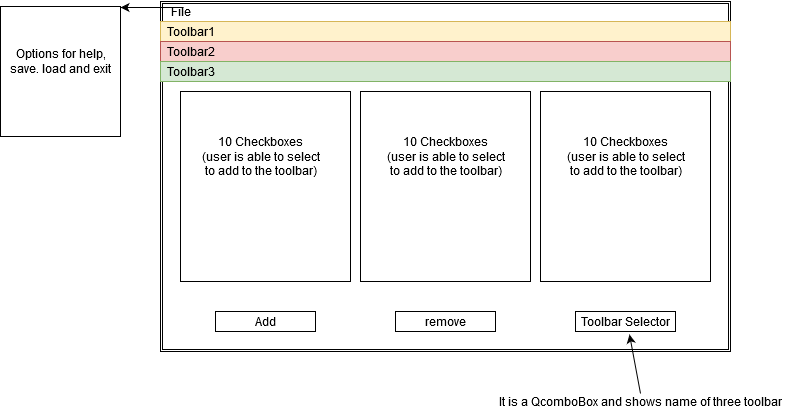

The diagram above was exported from draw.io. Its source (the exported page's mxGraphModel, read from the mxfile embedded in the PNG):
<mxGraphModel dx="1038" dy="575" grid="1" gridSize="10" guides="1" tooltips="1" connect="1" arrows="1" fold="1" page="1" pageScale="1" pageWidth="850" pageHeight="1100" math="0" shadow="0">
  <root>
    <mxCell id="0" />
    <mxCell id="1" parent="0" />
    <mxCell id="2WkFmst4rv7VOWGof6bx-1" value="" style="shape=ext;double=1;rounded=0;whiteSpace=wrap;html=1;" vertex="1" parent="1">
      <mxGeometry x="200" y="80" width="570" height="350" as="geometry" />
    </mxCell>
    <mxCell id="2WkFmst4rv7VOWGof6bx-3" value="" style="whiteSpace=wrap;html=1;fillColor=#fff2cc;strokeColor=#d6b656;" vertex="1" parent="1">
      <mxGeometry x="200" y="100" width="570" height="20" as="geometry" />
    </mxCell>
    <mxCell id="2WkFmst4rv7VOWGof6bx-4" value="" style="whiteSpace=wrap;html=1;fillColor=#f8cecc;strokeColor=#b85450;" vertex="1" parent="1">
      <mxGeometry x="200" y="120" width="570" height="20" as="geometry" />
    </mxCell>
    <mxCell id="2WkFmst4rv7VOWGof6bx-5" value="" style="whiteSpace=wrap;html=1;fillColor=#d5e8d4;strokeColor=#82b366;" vertex="1" parent="1">
      <mxGeometry x="200" y="140" width="570" height="20" as="geometry" />
    </mxCell>
    <mxCell id="2WkFmst4rv7VOWGof6bx-6" value="File" style="text;html=1;align=center;verticalAlign=middle;resizable=0;points=[];autosize=1;" vertex="1" parent="1">
      <mxGeometry x="205" y="80" width="30" height="20" as="geometry" />
    </mxCell>
    <mxCell id="2WkFmst4rv7VOWGof6bx-7" value="Toolbar1" style="text;html=1;align=center;verticalAlign=middle;resizable=0;points=[];autosize=1;" vertex="1" parent="1">
      <mxGeometry x="200" y="100" width="60" height="20" as="geometry" />
    </mxCell>
    <mxCell id="2WkFmst4rv7VOWGof6bx-8" value="Toolbar2" style="text;html=1;align=center;verticalAlign=middle;resizable=0;points=[];autosize=1;" vertex="1" parent="1">
      <mxGeometry x="200" y="120" width="60" height="20" as="geometry" />
    </mxCell>
    <mxCell id="2WkFmst4rv7VOWGof6bx-9" value="Toolbar3" style="text;html=1;align=center;verticalAlign=middle;resizable=0;points=[];autosize=1;" vertex="1" parent="1">
      <mxGeometry x="200" y="140" width="60" height="20" as="geometry" />
    </mxCell>
    <mxCell id="2WkFmst4rv7VOWGof6bx-11" value="" style="whiteSpace=wrap;html=1;" vertex="1" parent="1">
      <mxGeometry x="220" y="170" width="170" height="190" as="geometry" />
    </mxCell>
    <mxCell id="2WkFmst4rv7VOWGof6bx-12" value="" style="whiteSpace=wrap;html=1;" vertex="1" parent="1">
      <mxGeometry x="400" y="170" width="170" height="190" as="geometry" />
    </mxCell>
    <mxCell id="2WkFmst4rv7VOWGof6bx-13" value="" style="whiteSpace=wrap;html=1;" vertex="1" parent="1">
      <mxGeometry x="580" y="170" width="170" height="190" as="geometry" />
    </mxCell>
    <mxCell id="2WkFmst4rv7VOWGof6bx-14" value="&lt;div&gt;10 Checkboxes&lt;/div&gt;&lt;div&gt;(user is able to select&lt;/div&gt;&lt;div&gt; to add to the toolbar)&lt;/div&gt;" style="text;html=1;align=center;verticalAlign=middle;resizable=0;points=[];autosize=1;" vertex="1" parent="1">
      <mxGeometry x="235" y="210" width="130" height="50" as="geometry" />
    </mxCell>
    <mxCell id="2WkFmst4rv7VOWGof6bx-15" value="&lt;div&gt;10 Checkboxes&lt;/div&gt;&lt;div&gt;(user is able to select&lt;/div&gt;&lt;div&gt; to add to the toolbar)&lt;/div&gt;" style="text;html=1;align=center;verticalAlign=middle;resizable=0;points=[];autosize=1;" vertex="1" parent="1">
      <mxGeometry x="420" y="210" width="130" height="50" as="geometry" />
    </mxCell>
    <mxCell id="2WkFmst4rv7VOWGof6bx-16" value="&lt;div&gt;10 Checkboxes&lt;/div&gt;&lt;div&gt;(user is able to select&lt;/div&gt;&lt;div&gt; to add to the toolbar)&lt;/div&gt;" style="text;html=1;align=center;verticalAlign=middle;resizable=0;points=[];autosize=1;" vertex="1" parent="1">
      <mxGeometry x="600" y="210" width="130" height="50" as="geometry" />
    </mxCell>
    <mxCell id="2WkFmst4rv7VOWGof6bx-17" value="" style="whiteSpace=wrap;html=1;" vertex="1" parent="1">
      <mxGeometry x="255" y="390" width="100" height="20" as="geometry" />
    </mxCell>
    <mxCell id="2WkFmst4rv7VOWGof6bx-18" value="" style="whiteSpace=wrap;html=1;" vertex="1" parent="1">
      <mxGeometry x="435" y="390" width="100" height="20" as="geometry" />
    </mxCell>
    <mxCell id="2WkFmst4rv7VOWGof6bx-19" value="" style="whiteSpace=wrap;html=1;" vertex="1" parent="1">
      <mxGeometry x="615" y="390" width="100" height="20" as="geometry" />
    </mxCell>
    <mxCell id="2WkFmst4rv7VOWGof6bx-20" value="Add" style="text;html=1;align=center;verticalAlign=middle;resizable=0;points=[];autosize=1;" vertex="1" parent="1">
      <mxGeometry x="285" y="390" width="40" height="20" as="geometry" />
    </mxCell>
    <mxCell id="2WkFmst4rv7VOWGof6bx-21" value="remove" style="text;html=1;align=center;verticalAlign=middle;resizable=0;points=[];autosize=1;" vertex="1" parent="1">
      <mxGeometry x="460" y="390" width="50" height="20" as="geometry" />
    </mxCell>
    <mxCell id="2WkFmst4rv7VOWGof6bx-22" value="Toolbar Selector" style="text;html=1;align=center;verticalAlign=middle;resizable=0;points=[];autosize=1;" vertex="1" parent="1">
      <mxGeometry x="615" y="390" width="100" height="20" as="geometry" />
    </mxCell>
    <mxCell id="2WkFmst4rv7VOWGof6bx-23" value="" style="endArrow=classic;html=1;entryX=0.54;entryY=1.15;entryDx=0;entryDy=0;entryPerimeter=0;exitX=0.5;exitY=0.1;exitDx=0;exitDy=0;exitPerimeter=0;" edge="1" parent="1" source="2WkFmst4rv7VOWGof6bx-24" target="2WkFmst4rv7VOWGof6bx-22">
      <mxGeometry width="50" height="50" relative="1" as="geometry">
        <mxPoint x="669" y="450" as="sourcePoint" />
        <mxPoint x="700" y="460" as="targetPoint" />
      </mxGeometry>
    </mxCell>
    <mxCell id="2WkFmst4rv7VOWGof6bx-24" value="It is a QcomboBox and shows name of three toolbar" style="text;html=1;align=center;verticalAlign=middle;resizable=0;points=[];autosize=1;" vertex="1" parent="1">
      <mxGeometry x="535" y="470" width="290" height="20" as="geometry" />
    </mxCell>
    <mxCell id="2WkFmst4rv7VOWGof6bx-25" value="" style="endArrow=classic;html=1;exitX=0.6;exitY=0.3;exitDx=0;exitDy=0;exitPerimeter=0;" edge="1" parent="1" source="2WkFmst4rv7VOWGof6bx-6">
      <mxGeometry width="50" height="50" relative="1" as="geometry">
        <mxPoint x="280" y="50" as="sourcePoint" />
        <mxPoint x="160" y="86" as="targetPoint" />
      </mxGeometry>
    </mxCell>
    <mxCell id="2WkFmst4rv7VOWGof6bx-26" value="" style="whiteSpace=wrap;html=1;" vertex="1" parent="1">
      <mxGeometry x="40" y="85" width="120" height="130" as="geometry" />
    </mxCell>
    <mxCell id="2WkFmst4rv7VOWGof6bx-27" value="&lt;div&gt;Options for help,&lt;/div&gt;&lt;div&gt; save. load and exit&lt;/div&gt;" style="text;html=1;align=center;verticalAlign=middle;resizable=0;points=[];autosize=1;" vertex="1" parent="1">
      <mxGeometry x="45" y="125" width="110" height="30" as="geometry" />
    </mxCell>
  </root>
</mxGraphModel>